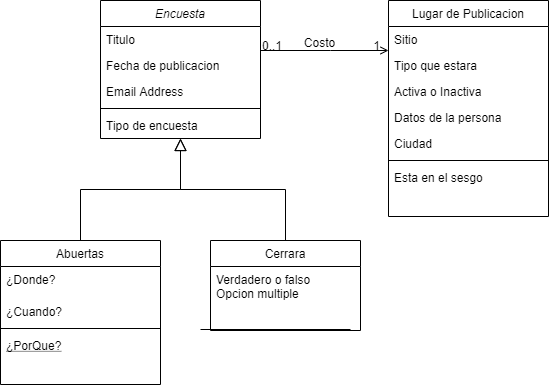

The diagram above was exported from draw.io. Its source (the exported page's mxGraphModel, read from the mxfile embedded in the PNG):
<mxGraphModel dx="1038" dy="531" grid="1" gridSize="10" guides="1" tooltips="1" connect="1" arrows="1" fold="1" page="1" pageScale="1" pageWidth="827" pageHeight="1169" math="0" shadow="0">
  <root>
    <mxCell id="WIyWlLk6GJQsqaUBKTNV-0" />
    <mxCell id="WIyWlLk6GJQsqaUBKTNV-1" parent="WIyWlLk6GJQsqaUBKTNV-0" />
    <mxCell id="zkfFHV4jXpPFQw0GAbJ--0" value="Encuesta" style="swimlane;fontStyle=2;align=center;verticalAlign=top;childLayout=stackLayout;horizontal=1;startSize=26;horizontalStack=0;resizeParent=1;resizeLast=0;collapsible=1;marginBottom=0;rounded=0;shadow=0;strokeWidth=1;" parent="WIyWlLk6GJQsqaUBKTNV-1" vertex="1">
      <mxGeometry x="220" y="120" width="160" height="138" as="geometry">
        <mxRectangle x="230" y="140" width="160" height="26" as="alternateBounds" />
      </mxGeometry>
    </mxCell>
    <mxCell id="zkfFHV4jXpPFQw0GAbJ--1" value="Titulo" style="text;align=left;verticalAlign=top;spacingLeft=4;spacingRight=4;overflow=hidden;rotatable=0;points=[[0,0.5],[1,0.5]];portConstraint=eastwest;" parent="zkfFHV4jXpPFQw0GAbJ--0" vertex="1">
      <mxGeometry y="26" width="160" height="26" as="geometry" />
    </mxCell>
    <mxCell id="zkfFHV4jXpPFQw0GAbJ--2" value="Fecha de publicacion" style="text;align=left;verticalAlign=top;spacingLeft=4;spacingRight=4;overflow=hidden;rotatable=0;points=[[0,0.5],[1,0.5]];portConstraint=eastwest;rounded=0;shadow=0;html=0;" parent="zkfFHV4jXpPFQw0GAbJ--0" vertex="1">
      <mxGeometry y="52" width="160" height="26" as="geometry" />
    </mxCell>
    <mxCell id="zkfFHV4jXpPFQw0GAbJ--3" value="Email Address" style="text;align=left;verticalAlign=top;spacingLeft=4;spacingRight=4;overflow=hidden;rotatable=0;points=[[0,0.5],[1,0.5]];portConstraint=eastwest;rounded=0;shadow=0;html=0;" parent="zkfFHV4jXpPFQw0GAbJ--0" vertex="1">
      <mxGeometry y="78" width="160" height="26" as="geometry" />
    </mxCell>
    <mxCell id="zkfFHV4jXpPFQw0GAbJ--4" value="" style="line;html=1;strokeWidth=1;align=left;verticalAlign=middle;spacingTop=-1;spacingLeft=3;spacingRight=3;rotatable=0;labelPosition=right;points=[];portConstraint=eastwest;" parent="zkfFHV4jXpPFQw0GAbJ--0" vertex="1">
      <mxGeometry y="104" width="160" height="8" as="geometry" />
    </mxCell>
    <mxCell id="zkfFHV4jXpPFQw0GAbJ--5" value="Tipo de encuesta" style="text;align=left;verticalAlign=top;spacingLeft=4;spacingRight=4;overflow=hidden;rotatable=0;points=[[0,0.5],[1,0.5]];portConstraint=eastwest;" parent="zkfFHV4jXpPFQw0GAbJ--0" vertex="1">
      <mxGeometry y="112" width="160" height="26" as="geometry" />
    </mxCell>
    <mxCell id="zkfFHV4jXpPFQw0GAbJ--6" value="Abuertas" style="swimlane;fontStyle=0;align=center;verticalAlign=top;childLayout=stackLayout;horizontal=1;startSize=26;horizontalStack=0;resizeParent=1;resizeLast=0;collapsible=1;marginBottom=0;rounded=0;shadow=0;strokeWidth=1;" parent="WIyWlLk6GJQsqaUBKTNV-1" vertex="1">
      <mxGeometry x="120" y="360" width="160" height="144" as="geometry">
        <mxRectangle x="130" y="380" width="160" height="26" as="alternateBounds" />
      </mxGeometry>
    </mxCell>
    <mxCell id="zkfFHV4jXpPFQw0GAbJ--7" value="¿Donde?" style="text;align=left;verticalAlign=top;spacingLeft=4;spacingRight=4;overflow=hidden;rotatable=0;points=[[0,0.5],[1,0.5]];portConstraint=eastwest;" parent="zkfFHV4jXpPFQw0GAbJ--6" vertex="1">
      <mxGeometry y="26" width="160" height="32" as="geometry" />
    </mxCell>
    <mxCell id="zkfFHV4jXpPFQw0GAbJ--8" value="¿Cuando?" style="text;align=left;verticalAlign=top;spacingLeft=4;spacingRight=4;overflow=hidden;rotatable=0;points=[[0,0.5],[1,0.5]];portConstraint=eastwest;rounded=0;shadow=0;html=0;" parent="zkfFHV4jXpPFQw0GAbJ--6" vertex="1">
      <mxGeometry y="58" width="160" height="26" as="geometry" />
    </mxCell>
    <mxCell id="zkfFHV4jXpPFQw0GAbJ--9" value="" style="line;html=1;strokeWidth=1;align=left;verticalAlign=middle;spacingTop=-1;spacingLeft=3;spacingRight=3;rotatable=0;labelPosition=right;points=[];portConstraint=eastwest;" parent="zkfFHV4jXpPFQw0GAbJ--6" vertex="1">
      <mxGeometry y="84" width="160" height="8" as="geometry" />
    </mxCell>
    <mxCell id="zkfFHV4jXpPFQw0GAbJ--10" value="¿PorQue?" style="text;align=left;verticalAlign=top;spacingLeft=4;spacingRight=4;overflow=hidden;rotatable=0;points=[[0,0.5],[1,0.5]];portConstraint=eastwest;fontStyle=4" parent="zkfFHV4jXpPFQw0GAbJ--6" vertex="1">
      <mxGeometry y="92" width="160" height="26" as="geometry" />
    </mxCell>
    <mxCell id="zkfFHV4jXpPFQw0GAbJ--12" value="" style="endArrow=block;endSize=10;endFill=0;shadow=0;strokeWidth=1;rounded=0;edgeStyle=elbowEdgeStyle;elbow=vertical;" parent="WIyWlLk6GJQsqaUBKTNV-1" source="zkfFHV4jXpPFQw0GAbJ--6" target="zkfFHV4jXpPFQw0GAbJ--0" edge="1">
      <mxGeometry width="160" relative="1" as="geometry">
        <mxPoint x="200" y="203" as="sourcePoint" />
        <mxPoint x="200" y="203" as="targetPoint" />
      </mxGeometry>
    </mxCell>
    <mxCell id="zkfFHV4jXpPFQw0GAbJ--13" value="Cerrara" style="swimlane;fontStyle=0;align=center;verticalAlign=top;childLayout=stackLayout;horizontal=1;startSize=26;horizontalStack=0;resizeParent=1;resizeLast=0;collapsible=1;marginBottom=0;rounded=0;shadow=0;strokeWidth=1;" parent="WIyWlLk6GJQsqaUBKTNV-1" vertex="1">
      <mxGeometry x="330" y="360" width="150" height="90" as="geometry">
        <mxRectangle x="340" y="380" width="170" height="26" as="alternateBounds" />
      </mxGeometry>
    </mxCell>
    <mxCell id="zkfFHV4jXpPFQw0GAbJ--14" value="Verdadero o falso&#10;Opcion multiple" style="text;align=left;verticalAlign=top;spacingLeft=4;spacingRight=4;overflow=hidden;rotatable=0;points=[[0,0.5],[1,0.5]];portConstraint=eastwest;" parent="zkfFHV4jXpPFQw0GAbJ--13" vertex="1">
      <mxGeometry y="26" width="150" height="54" as="geometry" />
    </mxCell>
    <mxCell id="zkfFHV4jXpPFQw0GAbJ--16" value="" style="endArrow=block;endSize=10;endFill=0;shadow=0;strokeWidth=1;rounded=0;edgeStyle=elbowEdgeStyle;elbow=vertical;" parent="WIyWlLk6GJQsqaUBKTNV-1" source="zkfFHV4jXpPFQw0GAbJ--13" target="zkfFHV4jXpPFQw0GAbJ--0" edge="1">
      <mxGeometry width="160" relative="1" as="geometry">
        <mxPoint x="210" y="373" as="sourcePoint" />
        <mxPoint x="310" y="271" as="targetPoint" />
      </mxGeometry>
    </mxCell>
    <mxCell id="zkfFHV4jXpPFQw0GAbJ--17" value="Lugar de Publicacion" style="swimlane;fontStyle=0;align=center;verticalAlign=top;childLayout=stackLayout;horizontal=1;startSize=26;horizontalStack=0;resizeParent=1;resizeLast=0;collapsible=1;marginBottom=0;rounded=0;shadow=0;strokeWidth=1;" parent="WIyWlLk6GJQsqaUBKTNV-1" vertex="1">
      <mxGeometry x="508" y="120" width="160" height="216" as="geometry">
        <mxRectangle x="550" y="140" width="160" height="26" as="alternateBounds" />
      </mxGeometry>
    </mxCell>
    <mxCell id="zkfFHV4jXpPFQw0GAbJ--18" value="Sitio" style="text;align=left;verticalAlign=top;spacingLeft=4;spacingRight=4;overflow=hidden;rotatable=0;points=[[0,0.5],[1,0.5]];portConstraint=eastwest;" parent="zkfFHV4jXpPFQw0GAbJ--17" vertex="1">
      <mxGeometry y="26" width="160" height="26" as="geometry" />
    </mxCell>
    <mxCell id="zkfFHV4jXpPFQw0GAbJ--19" value="Tipo que estara" style="text;align=left;verticalAlign=top;spacingLeft=4;spacingRight=4;overflow=hidden;rotatable=0;points=[[0,0.5],[1,0.5]];portConstraint=eastwest;rounded=0;shadow=0;html=0;" parent="zkfFHV4jXpPFQw0GAbJ--17" vertex="1">
      <mxGeometry y="52" width="160" height="26" as="geometry" />
    </mxCell>
    <mxCell id="zkfFHV4jXpPFQw0GAbJ--20" value="Activa o Inactiva" style="text;align=left;verticalAlign=top;spacingLeft=4;spacingRight=4;overflow=hidden;rotatable=0;points=[[0,0.5],[1,0.5]];portConstraint=eastwest;rounded=0;shadow=0;html=0;" parent="zkfFHV4jXpPFQw0GAbJ--17" vertex="1">
      <mxGeometry y="78" width="160" height="26" as="geometry" />
    </mxCell>
    <mxCell id="zkfFHV4jXpPFQw0GAbJ--21" value="Datos de la persona" style="text;align=left;verticalAlign=top;spacingLeft=4;spacingRight=4;overflow=hidden;rotatable=0;points=[[0,0.5],[1,0.5]];portConstraint=eastwest;rounded=0;shadow=0;html=0;" parent="zkfFHV4jXpPFQw0GAbJ--17" vertex="1">
      <mxGeometry y="104" width="160" height="26" as="geometry" />
    </mxCell>
    <mxCell id="zkfFHV4jXpPFQw0GAbJ--22" value="Ciudad" style="text;align=left;verticalAlign=top;spacingLeft=4;spacingRight=4;overflow=hidden;rotatable=0;points=[[0,0.5],[1,0.5]];portConstraint=eastwest;rounded=0;shadow=0;html=0;" parent="zkfFHV4jXpPFQw0GAbJ--17" vertex="1">
      <mxGeometry y="130" width="160" height="26" as="geometry" />
    </mxCell>
    <mxCell id="zkfFHV4jXpPFQw0GAbJ--23" value="" style="line;html=1;strokeWidth=1;align=left;verticalAlign=middle;spacingTop=-1;spacingLeft=3;spacingRight=3;rotatable=0;labelPosition=right;points=[];portConstraint=eastwest;" parent="zkfFHV4jXpPFQw0GAbJ--17" vertex="1">
      <mxGeometry y="156" width="160" height="8" as="geometry" />
    </mxCell>
    <mxCell id="zkfFHV4jXpPFQw0GAbJ--24" value="Esta en el sesgo" style="text;align=left;verticalAlign=top;spacingLeft=4;spacingRight=4;overflow=hidden;rotatable=0;points=[[0,0.5],[1,0.5]];portConstraint=eastwest;" parent="zkfFHV4jXpPFQw0GAbJ--17" vertex="1">
      <mxGeometry y="164" width="160" height="26" as="geometry" />
    </mxCell>
    <mxCell id="zkfFHV4jXpPFQw0GAbJ--26" value="" style="endArrow=open;shadow=0;strokeWidth=1;rounded=0;endFill=1;edgeStyle=elbowEdgeStyle;elbow=vertical;" parent="WIyWlLk6GJQsqaUBKTNV-1" source="zkfFHV4jXpPFQw0GAbJ--0" target="zkfFHV4jXpPFQw0GAbJ--17" edge="1">
      <mxGeometry x="0.5" y="41" relative="1" as="geometry">
        <mxPoint x="380" y="192" as="sourcePoint" />
        <mxPoint x="540" y="192" as="targetPoint" />
        <mxPoint x="-40" y="32" as="offset" />
        <Array as="points">
          <mxPoint x="450" y="170" />
        </Array>
      </mxGeometry>
    </mxCell>
    <mxCell id="zkfFHV4jXpPFQw0GAbJ--27" value="0..1" style="resizable=0;align=left;verticalAlign=bottom;labelBackgroundColor=none;fontSize=12;" parent="zkfFHV4jXpPFQw0GAbJ--26" connectable="0" vertex="1">
      <mxGeometry x="-1" relative="1" as="geometry">
        <mxPoint y="4" as="offset" />
      </mxGeometry>
    </mxCell>
    <mxCell id="zkfFHV4jXpPFQw0GAbJ--28" value="1" style="resizable=0;align=right;verticalAlign=bottom;labelBackgroundColor=none;fontSize=12;" parent="zkfFHV4jXpPFQw0GAbJ--26" connectable="0" vertex="1">
      <mxGeometry x="1" relative="1" as="geometry">
        <mxPoint x="-7" y="4" as="offset" />
      </mxGeometry>
    </mxCell>
    <mxCell id="zkfFHV4jXpPFQw0GAbJ--29" value="Costo" style="text;html=1;resizable=0;points=[];;align=center;verticalAlign=middle;labelBackgroundColor=none;rounded=0;shadow=0;strokeWidth=1;fontSize=12;" parent="zkfFHV4jXpPFQw0GAbJ--26" vertex="1" connectable="0">
      <mxGeometry x="0.5" y="49" relative="1" as="geometry">
        <mxPoint x="-38" y="40" as="offset" />
      </mxGeometry>
    </mxCell>
    <mxCell id="zkfFHV4jXpPFQw0GAbJ--15" value="" style="line;html=1;strokeWidth=1;align=left;verticalAlign=middle;spacingTop=-1;spacingLeft=3;spacingRight=3;rotatable=0;labelPosition=right;points=[];portConstraint=eastwest;" parent="WIyWlLk6GJQsqaUBKTNV-1" vertex="1">
      <mxGeometry x="320" y="430" width="150" height="38" as="geometry" />
    </mxCell>
  </root>
</mxGraphModel>